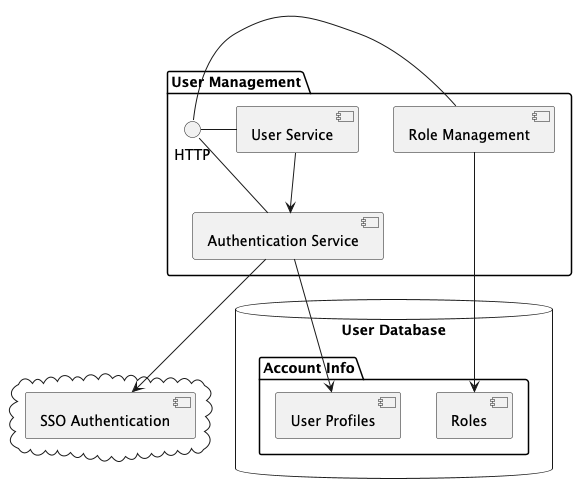

The diagram above was rendered by PlantUML. Its source (embedded in the PNG):
@startuml
package "User Management" {
  HTTP - [User Service]
  HTTP - [Authentication Service]
  HTTP - [Role Management]
}

cloud {
  [SSO Authentication]
}

database "User Database" {
  folder "Account Info" {
    [User Profiles]
    [Roles]
  }
}

[User Service] --> [Authentication Service]
[Authentication Service] --> [SSO Authentication]
[Authentication Service] --> [User Profiles]
[Role Management] --> [Roles]
@enduml